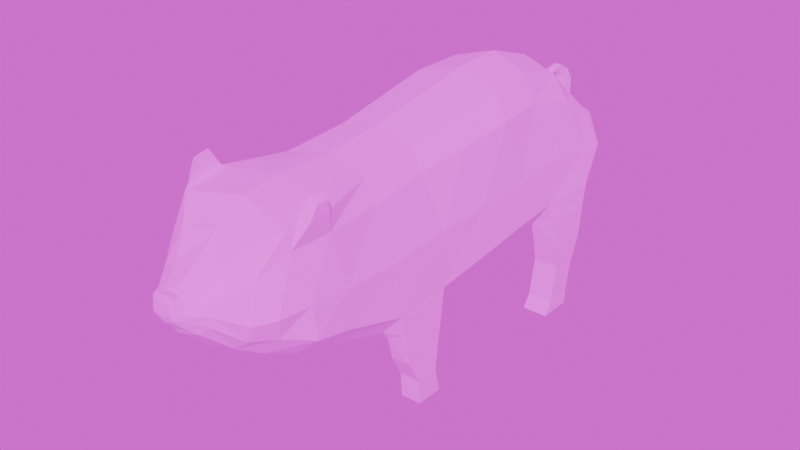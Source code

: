 # Source: pig.blend  (saved by Blender 4.0.36; exported with 4.5.12 LTS)
import bpy
from mathutils import Matrix  # noqa: F401  (used for matrix-valued properties, if any)

bpy.ops.wm.read_factory_settings(use_empty=True)
scene = bpy.context.scene
scene.name = 'Scene'

# ---- collections
col_collection = bpy.data.collections.new('Collection'); scene.collection.children.link(col_collection)

# ---- images (referenced by path relative to the original .blend; pixels are not part of the script)
import os
ASSET_DIR = os.environ.get("B2B_ASSET_DIR", "")  # directory of the original .blend (textures are referenced by path, not embedded)
HERE = os.path.dirname(os.path.abspath(__file__))  # packed textures are extracted next to this script under _unpacked/

def load_image(name, relpath, width, height, colorspace="sRGB"):
    """Load a texture the original file referenced (path relative to the .blend, or extracted next to this script)."""
    p = next((c for c in (os.path.join(HERE, relpath), os.path.join(ASSET_DIR, relpath)) if relpath and os.path.exists(c)), "")
    if p:
        img = bpy.data.images.load(p, check_existing=True)
        img.name = name
    else:  # same state as the original file: an image datablock whose file is absent (Cycles renders it pink)
        img = bpy.data.images.new(name, width, height)
        img.source = "FILE"
        img.filepath = "//" + (relpath or name)
    img.colorspace_settings.name = colorspace
    return img
img_color_pallete_resurrect_64_png = load_image('Color Pallete Resurrect-64.png', 'Color Pallete Resurrect-64.png', 1024, 1024, 'sRGB')
img_color_pallete_png = load_image('color_pallete.png', 'color_pallete.png', 1024, 1024, 'sRGB')

# ---- materials (node trees are filled in below, after node groups)
mat_material_001 = bpy.data.materials.new('Material.001')
mat_material_001.use_transparent_shadow = False

# ---- material node trees
mat_material_001.use_nodes = True; mat_material_001.node_tree.nodes.clear()
_N = mat_material_001.node_tree.nodes; _L = mat_material_001.node_tree.links
n0 = _N.new('ShaderNodeBsdfPrincipled'); n0.name = 'Principled BSDF'; n0.location = (10, 300)
n0.inputs[2].default_value = 1.0
n0.inputs[3].default_value = 1.45
n1 = _N.new('ShaderNodeOutputMaterial'); n1.name = 'Material Output'; n1.location = (300, 300)
n2 = _N.new('ShaderNodeTexImage'); n2.name = 'Image Texture'; n2.location = (-280, 280)
n2.image = img_color_pallete_resurrect_64_png
_L.new(n0.outputs[0], n1.inputs[0])
_L.new(n2.outputs[0], n0.inputs[0])
n1.is_active_output = True

# ---- world
world_world = bpy.data.worlds.new('World'); scene.world = world_world
world_world.use_nodes = True; world_world.node_tree.nodes.clear()
_N = world_world.node_tree.nodes; _L = world_world.node_tree.links
n0 = _N.new('ShaderNodeOutputWorld'); n0.name = 'World Output'; n0.location = (300, 300)
n1 = _N.new('ShaderNodeBackground'); n1.name = 'Background'; n1.location = (10, 300)
n2 = _N.new('ShaderNodeTexImage'); n2.name = 'Image Texture'; n2.location = (-280, 280)
n2.image = img_color_pallete_png
_L.new(n1.outputs[0], n0.inputs[0])
_L.new(n2.outputs[0], n1.inputs[0])
n0.is_active_output = True
world_world.color = (0.05088, 0.05088, 0.05088)
world_world.use_sun_shadow = False
world_world.sun_shadow_jitter_overblur = 0.0

# ---- meshes
me_pig = bpy.data.meshes.new('Pig')
me_pig.from_pydata([(-0.9752, -0.6603, 1.126), (-0.8618, -0.5201, 2.066), (0.4969, -0.6399, 0.9425), (0.6132, -0.489, 1.929), (-0.9752, 0.0, 0.9399), (-0.9781, 0.0, 2.389), (0.5275, 0.0, 0.7698), (0.4969, 0.0, 2.183), (-0.5176, -0.6603, 1.08), (-0.4013, -0.556, 2.043), (-0.5176, 0.0, 2.369), (-0.5176, 0.0, 0.807), (-1.484, -0.7148, 1.158), (-1.352, -0.5344, 1.948), (-1.484, 0.0, 1.019), (-1.468, 0.0, 2.227), (-1.771, -0.5895, 1.337), (-1.608, -0.5346, 1.827), (-1.771, 0.0, 1.139), (-1.724, 0.0, 1.983), (-1.044, -0.7148, 0.6817), (-1.417, -0.7148, 0.669), (-1.084, -0.7148, 0.4777), (-1.32, -0.7148, 0.4448), (-1.021, -0.7148, 0.1362), (-1.261, -0.7148, 0.1358), (1.046, -0.662, 0.9317), (1.174, -0.5187, 1.878), (1.051, 0.0, 0.7626), (1.111, 0.0, 2.123), (0.5914, -0.662, 0.4563), (0.9451, -0.662, 0.442), (0.6283, -0.6711, 0.2353), (0.8302, -0.6711, 0.232), (0.5593, -0.662, 0.009151), (0.8205, -0.662, 0.0111), (1.594, -0.6426, 1.086), (1.704, -0.5753, 1.891), (1.569, 0.0, 0.8052), (1.625, 0.0, 2.142), (1.927, -0.6426, 1.156), (2.038, -0.5239, 1.86), (1.927, 0.0, 0.8835), (1.96, 0.0, 2.096), (2.162, -0.5015, 1.227), (2.275, -0.4326, 1.726), (2.186, 0.0, 0.9466), (2.226, 0.0, 1.923), (2.361, -0.4008, 1.258), (2.421, -0.329, 1.635), (2.382, 0.0, 1.096), (2.427, 0.0, 1.752), (-1.856, -0.4898, 1.451), (-1.751, -0.535, 1.736), (-1.879, 0.0, 1.388), (-1.776, 0.0, 1.852), (-0.005234, -0.6603, 1.017), (-0.005234, 0.0, 2.276), (0.1111, -0.5225, 1.986), (0.003618, 0.0, 0.7773), (-0.9763, -0.6368, 1.519), (0.4972, -0.6368, 1.438), (-0.5172, -0.6368, 1.477), (-1.476, -0.6553, 1.473), (-1.747, -0.6553, 1.452), (1.098, -0.6553, 1.418), (1.62, -0.6553, 1.445), (1.956, -0.6289, 1.451), (2.207, -0.5663, 1.423), (2.368, -0.4574, 1.402), (-1.811, -0.5424, 1.575), (-1.818, 0.0, 1.701), (-0.004886, -0.6368, 1.458), (-0.9752, -0.4461, 1.006), (0.555, -0.3562, 2.099), (-0.9199, -0.3562, 2.288), (0.5294, -0.4161, 0.7592), (-1.771, -0.3917, 1.205), (-0.4594, -0.3893, 2.27), (-0.5176, -0.4792, 0.873), (-1.484, -0.4792, 1.019), (-1.41, -0.3425, 2.138), (-1.666, -0.3425, 1.914), (-1.044, -0.4792, 0.6817), (-1.417, -0.4792, 0.669), (-1.084, -0.4792, 0.4777), (-1.32, -0.4792, 0.4448), (-1.021, -0.4792, 0.1362), (-1.261, -0.4792, 0.1358), (1.142, -0.3893, 2.043), (1.046, -0.4792, 0.7244), (0.5907, -0.4841, 0.4506), (0.9451, -0.4792, 0.442), (0.6283, -0.4701, 0.2353), (0.8302, -0.4701, 0.232), (0.5593, -0.4792, 0.009151), (0.8205, -0.4792, 0.0111), (1.658, -0.5535, 2.061), (1.594, -0.4328, 0.8799), (2.25, -0.3126, 1.887), (2.051, -0.5031, 2.018), (1.927, -0.4193, 0.9609), (2.422, -0.202, 1.706), (2.17, -0.3548, 1.054), (2.36, -0.2784, 1.151), (-1.879, -0.1244, 1.398), (-1.761, -0.3388, 1.803), (0.05291, -0.3728, 2.184), (-0.005433, -0.4574, 0.813), (-1.834, -0.1221, 1.625), (-0.943, -0.7148, 0.02017), (-1.262, -0.7148, 0.01982), (-0.943, -0.4792, 0.02017), (-1.262, -0.4792, 0.01982), (1.737, -0.6077, 2.07), (1.905, -0.5307, 2.171), (1.921, -0.606, 2.059), (1.756, -0.5724, 2.219), (1.756, -0.6165, 2.175), (1.847, -0.557, 2.217), (1.861, -0.6155, 2.168), (2.63, -0.198, 1.439), (2.656, -0.1459, 1.393), (2.63, 0.0, 1.625), (2.63, -0.06763, 1.626), (2.63, -0.1647, 1.595), (2.63, -0.2084, 1.508), (2.656, 0.0, 1.362), (2.567, -0.2245, 1.578), (2.563, -0.2571, 1.417), (2.554, -0.2652, 1.496), (2.568, -0.1294, 1.637), (2.597, -0.1965, 1.348), (2.586, 0.0, 1.652), (2.621, 0.0, 1.301), (2.722, -0.1146, 1.485), (2.724, -0.1022, 1.465), (2.71, 0.0, 1.646), (2.709, -0.0932, 1.632), (2.712, -0.1092, 1.608), (2.718, -0.1163, 1.537), (2.725, 0.0, 1.436), (2.739, -0.08001, 1.514), (2.74, -0.07674, 1.503), (2.732, 0.0, 1.6), (2.732, -0.07439, 1.592), (2.733, -0.07857, 1.579), (2.737, -0.08046, 1.542), (2.741, 0.0, 1.488), (-1.893, 0.0, 1.681), (-2.026, 0.0, 1.507), (-1.938, -0.117, 1.625), (-1.986, -0.1271, 1.517), (-1.974, 0.0, 1.722), (-2.161, 0.0, 1.671), (-2.036, -0.09487, 1.704), (-2.118, -0.1047, 1.677), (-2.021, 0.0, 1.788), (-2.195, 0.0, 1.846), (-2.063, -0.07153, 1.802), (-2.154, -0.08084, 1.847), (-2.02, 0.0, 1.87), (-2.124, 0.0, 1.956), (-2.045, -0.05458, 1.891), (-2.113, -0.05798, 1.943), (-1.984, 0.0, 1.924), (-2.026, 0.0, 2.0), (-1.994, -0.04271, 1.943), (-2.023, -0.04643, 1.984), (-1.93, 0.0, 1.925), (-1.926, 0.0, 1.989), (-1.929, -0.035, 1.94), (-1.93, -0.03899, 1.974), (-1.866, 0.0, 1.895), (-1.842, 0.0, 1.955), (-1.86, -0.03465, 1.91), (-1.851, -0.03865, 1.941), (-0.9752, 0.6603, 1.126), (-0.8618, 0.5201, 2.066), (0.4969, 0.6399, 0.9425), (0.6132, 0.489, 1.929), (-0.5176, 0.6603, 1.08), (-0.4013, 0.556, 2.043), (-1.484, 0.7148, 1.158), (-1.352, 0.5344, 1.948), (-1.771, 0.5895, 1.337), (-1.608, 0.5346, 1.827), (-1.044, 0.7148, 0.6817), (-1.417, 0.7148, 0.669), (-1.084, 0.7148, 0.4777), (-1.32, 0.7148, 0.4448), (-1.021, 0.7148, 0.1362), (-1.261, 0.7148, 0.1358), (1.046, 0.662, 0.9317), (1.174, 0.5187, 1.878), (0.5914, 0.662, 0.4563), (0.9451, 0.662, 0.442), (0.6283, 0.6711, 0.2353), (0.8302, 0.6711, 0.232), (0.5593, 0.662, 0.009151), (0.8205, 0.662, 0.0111), (1.594, 0.6426, 1.086), (1.704, 0.5753, 1.891), (1.927, 0.6426, 1.156), (2.038, 0.5239, 1.86), (2.162, 0.5015, 1.227), (2.275, 0.4326, 1.726), (2.361, 0.4008, 1.258), (2.421, 0.329, 1.635), (-1.856, 0.4898, 1.451), (-1.751, 0.535, 1.736), (-0.005234, 0.6603, 1.017), (0.1111, 0.5225, 1.986), (-0.9763, 0.6368, 1.519), (0.4972, 0.6368, 1.438), (-0.5172, 0.6368, 1.477), (-1.476, 0.6553, 1.473), (-1.747, 0.6553, 1.452), (1.098, 0.6553, 1.418), (1.62, 0.6553, 1.445), (1.956, 0.6289, 1.451), (2.207, 0.5663, 1.423), (2.368, 0.4574, 1.402), (-1.811, 0.5424, 1.575), (-0.004886, 0.6368, 1.458), (-0.9752, 0.4461, 1.006), (0.555, 0.3562, 2.099), (-0.9199, 0.3562, 2.288), (0.5294, 0.4161, 0.7592), (-1.771, 0.3917, 1.205), (-0.4594, 0.3893, 2.27), (-0.5176, 0.4792, 0.873), (-1.484, 0.4792, 1.019), (-1.41, 0.3425, 2.138), (-1.666, 0.3425, 1.914), (-1.044, 0.4792, 0.6817), (-1.417, 0.4792, 0.669), (-1.084, 0.4792, 0.4777), (-1.32, 0.4792, 0.4448), (-1.021, 0.4792, 0.1362), (-1.261, 0.4792, 0.1358), (1.142, 0.3893, 2.043), (1.046, 0.4792, 0.7244), (0.5907, 0.4841, 0.4506), (0.9451, 0.4792, 0.442), (0.6283, 0.4701, 0.2353), (0.8302, 0.4701, 0.232), (0.5593, 0.4792, 0.009151), (0.8205, 0.4792, 0.0111), (1.658, 0.5535, 2.061), (1.594, 0.4328, 0.8799), (2.25, 0.3126, 1.887), (2.051, 0.5031, 2.018), (1.927, 0.4193, 0.9609), (2.422, 0.202, 1.706), (2.17, 0.3548, 1.054), (2.36, 0.2784, 1.151), (-1.879, 0.1244, 1.398), (-1.761, 0.3388, 1.803), (0.05291, 0.3728, 2.184), (-0.005433, 0.4574, 0.813), (-1.834, 0.1221, 1.625), (-0.943, 0.7148, 0.02017), (-1.262, 0.7148, 0.01982), (-0.943, 0.4792, 0.02017), (-1.262, 0.4792, 0.01982), (1.737, 0.6077, 2.07), (1.905, 0.5307, 2.171), (1.921, 0.606, 2.059), (1.756, 0.5724, 2.219), (1.756, 0.6165, 2.175), (1.847, 0.557, 2.217), (1.861, 0.6155, 2.168), (2.63, 0.198, 1.439), (2.656, 0.1459, 1.393), (2.63, 0.06763, 1.626), (2.63, 0.1647, 1.595), (2.63, 0.2084, 1.508), (2.567, 0.2245, 1.578), (2.563, 0.2571, 1.417), (2.554, 0.2652, 1.496), (2.568, 0.1294, 1.637), (2.597, 0.1965, 1.348), (2.722, 0.1146, 1.485), (2.724, 0.1022, 1.465), (2.709, 0.0932, 1.632), (2.712, 0.1092, 1.608), (2.718, 0.1163, 1.537), (2.739, 0.08001, 1.514), (2.74, 0.07674, 1.503), (2.732, 0.07439, 1.592), (2.733, 0.07857, 1.579), (2.737, 0.08046, 1.542), (-1.938, 0.117, 1.625), (-1.986, 0.1271, 1.517), (-2.036, 0.09487, 1.704), (-2.118, 0.1047, 1.677), (-2.063, 0.07153, 1.802), (-2.154, 0.08084, 1.847), (-2.045, 0.05458, 1.891), (-2.113, 0.05798, 1.943), (-1.994, 0.04271, 1.943), (-2.023, 0.04643, 1.984), (-1.929, 0.035, 1.94), (-1.93, 0.03899, 1.974), (-1.86, 0.03465, 1.91), (-1.851, 0.03865, 1.941), (0.9955, 0.662, 0.7427), (0.5441, 0.6611, 0.7802), (0.9955, 0.4792, 0.639), (0.5601, 0.4501, 0.6607), (-1.01, 0.6875, 0.9878), (-1.451, 0.7148, 0.9537), (-1.451, 0.4792, 0.8842), (-1.01, 0.4627, 0.8842), (-1.01, -0.6875, 0.9878), (-1.451, -0.7148, 0.9537), (-1.451, -0.4792, 0.8842), (-1.01, -0.4627, 0.8842), (0.9955, -0.662, 0.7427), (0.5441, -0.6611, 0.7802), (0.9955, -0.4792, 0.639), (0.5601, -0.4501, 0.6607)], [], [(62, 9, 1, 60), (108, 76, 2, 56), (78, 75, 1, 9), (75, 5, 15, 81), (107, 78, 9, 58), (73, 79, 8, 0), (72, 58, 9, 62), (63, 13, 17, 64), (318, 315, 20, 83), (60, 1, 13, 63), (82, 19, 55, 106), (81, 15, 19, 82), (80, 12, 16, 77), (315, 316, 21, 20), (22, 23, 25, 24), (20, 21, 23, 22), (83, 20, 22, 85), (87, 24, 25, 88), (85, 22, 24, 87), (65, 26, 36, 66), (61, 2, 26, 65), (74, 3, 27, 89), (31, 30, 32, 33), (321, 319, 31, 92), (319, 320, 30, 31), (33, 32, 34, 35), (92, 31, 33, 94), (94, 33, 35, 96), (98, 38, 42, 101), (90, 28, 38, 98), (89, 27, 37, 97), (101, 42, 46, 103), (97, 37, 114), (66, 36, 40, 67), (103, 46, 50, 104), (100, 41, 45, 99), (67, 40, 44, 68), (68, 44, 48, 69), (99, 45, 49, 102), (109, 106, 55, 71), (77, 16, 52, 105), (64, 17, 53, 70), (61, 3, 58, 72), (74, 107, 58, 3), (79, 108, 56, 8), (2, 61, 72, 56), (16, 64, 70, 52), (109, 71, 149, 151), (45, 68, 69, 49), (41, 67, 68, 45), (37, 66, 67, 41), (3, 61, 65, 27), (27, 65, 66, 37), (0, 60, 63, 12), (12, 63, 64, 16), (56, 72, 62, 8), (8, 62, 60, 0), (48, 129, 130, 69), (52, 70, 109, 105), (11, 59, 108, 79), (7, 57, 107, 74), (18, 77, 105, 54), (70, 53, 106, 109), (47, 99, 102, 51), (43, 100, 99, 47), (44, 103, 104, 48), (39, 97, 100, 43), (40, 101, 103, 44), (29, 89, 97, 39), (26, 90, 98, 36), (36, 98, 101, 40), (32, 93, 95, 34), (34, 95, 96, 35), (30, 91, 93, 32), (7, 74, 89, 29), (23, 86, 88, 25), (316, 317, 84, 21), (21, 84, 86, 23), (14, 80, 77, 18), (13, 81, 82, 17), (17, 82, 106, 53), (318, 317, 80, 73), (4, 11, 79, 73), (57, 10, 78, 107), (1, 75, 81, 13), (10, 5, 75, 78), (59, 6, 76, 108), (320, 322, 91, 30), (321, 322, 76, 90), (6, 28, 90, 76), (84, 83, 85, 86), (88, 86, 85, 87), (73, 80, 14, 4), (88, 87, 112, 113), (25, 24, 110, 111), (112, 87, 24, 110), (88, 113, 111, 25), (111, 110, 112, 113), (100, 97, 115), (37, 41, 116, 114), (41, 100, 115, 116), (117, 118, 120, 119), (97, 114, 118, 117), (115, 97, 117, 119), (116, 115, 119, 120), (130, 129, 121, 126), (49, 128, 131, 102), (69, 130, 128, 49), (50, 134, 132, 104), (102, 131, 133, 51), (114, 116, 120, 118), (121, 122, 136, 135), (128, 130, 126, 125), (131, 128, 125, 124), (129, 132, 122, 121), (133, 131, 124, 123), (132, 134, 127, 122), (104, 132, 129, 48), (138, 139, 146, 145), (124, 125, 139, 138), (122, 127, 141, 136), (123, 124, 138, 137), (126, 121, 135, 140), (125, 126, 140, 139), (145, 146, 147, 142, 143, 148, 144), (136, 141, 148, 143), (137, 138, 145, 144), (140, 135, 142, 147), (139, 140, 147, 146), (135, 136, 143, 142), (150, 152, 156, 154), (54, 105, 152, 150), (105, 109, 151, 152), (156, 155, 159, 160), (152, 151, 155, 156), (151, 149, 153, 155), (160, 159, 163, 164), (155, 153, 157, 159), (154, 156, 160, 158), (164, 163, 167, 168), (159, 157, 161, 163), (158, 160, 164, 162), (168, 167, 171, 172), (163, 161, 165, 167), (162, 164, 168, 166), (172, 171, 175, 176), (167, 165, 169, 171), (166, 168, 172, 170), (176, 175, 173, 174), (171, 169, 173, 175), (170, 172, 176, 174), (215, 213, 178, 182), (260, 211, 179, 228), (230, 182, 178, 227), (227, 233, 15, 5), (259, 212, 182, 230), (225, 177, 181, 231), (224, 215, 182, 212), (216, 217, 186, 184), (314, 235, 187, 311), (213, 216, 184, 178), (234, 258, 55, 19), (233, 234, 19, 15), (232, 229, 185, 183), (311, 187, 188, 312), (189, 191, 192, 190), (187, 189, 190, 188), (235, 237, 189, 187), (239, 240, 192, 191), (237, 239, 191, 189), (218, 219, 201, 193), (214, 218, 193, 179), (226, 241, 194, 180), (196, 198, 197, 195), (309, 244, 196, 307), (307, 196, 195, 308), (198, 200, 199, 197), (244, 246, 198, 196), (246, 248, 200, 198), (250, 253, 42, 38), (242, 250, 38, 28), (241, 249, 202, 194), (253, 255, 46, 42), (249, 266, 202), (219, 220, 203, 201), (255, 256, 50, 46), (252, 251, 206, 204), (220, 221, 205, 203), (221, 222, 207, 205), (251, 254, 208, 206), (261, 71, 55, 258), (229, 257, 209, 185), (217, 223, 210, 186), (214, 224, 212, 180), (226, 180, 212, 259), (231, 181, 211, 260), (179, 211, 224, 214), (185, 209, 223, 217), (261, 293, 149, 71), (206, 208, 222, 221), (204, 206, 221, 220), (202, 204, 220, 219), (180, 194, 218, 214), (194, 202, 219, 218), (177, 183, 216, 213), (183, 185, 217, 216), (211, 181, 215, 224), (181, 177, 213, 215), (207, 222, 280, 279), (209, 257, 261, 223), (11, 231, 260, 59), (7, 226, 259, 57), (18, 54, 257, 229), (223, 261, 258, 210), (47, 51, 254, 251), (43, 47, 251, 252), (205, 207, 256, 255), (39, 43, 252, 249), (203, 205, 255, 253), (29, 39, 249, 241), (193, 201, 250, 242), (201, 203, 253, 250), (197, 199, 247, 245), (199, 200, 248, 247), (195, 197, 245, 243), (7, 29, 241, 226), (190, 192, 240, 238), (312, 188, 236, 313), (188, 190, 238, 236), (14, 18, 229, 232), (184, 186, 234, 233), (186, 210, 258, 234), (314, 225, 232, 313), (4, 225, 231, 11), (57, 259, 230, 10), (178, 184, 233, 227), (10, 230, 227, 5), (59, 260, 228, 6), (308, 195, 243, 310), (310, 309, 242, 228), (6, 228, 242, 28), (236, 238, 237, 235), (240, 239, 237, 238), (225, 4, 14, 232), (240, 265, 264, 239), (192, 263, 262, 191), (264, 262, 191, 239), (240, 192, 263, 265), (263, 265, 264, 262), (252, 267, 249), (202, 266, 268, 204), (204, 268, 267, 252), (269, 271, 272, 270), (249, 269, 270, 266), (267, 271, 269, 249), (268, 272, 271, 267), (280, 277, 273, 279), (208, 254, 281, 278), (222, 208, 278, 280), (50, 256, 282, 134), (254, 51, 133, 281), (266, 270, 272, 268), (273, 283, 284, 274), (278, 276, 277, 280), (281, 275, 276, 278), (279, 273, 274, 282), (133, 123, 275, 281), (282, 274, 127, 134), (256, 207, 279, 282), (285, 290, 291, 286), (275, 285, 286, 276), (274, 284, 141, 127), (123, 137, 285, 275), (277, 287, 283, 273), (276, 286, 287, 277), (290, 144, 148, 289, 288, 292, 291), (284, 289, 148, 141), (137, 144, 290, 285), (287, 292, 288, 283), (286, 291, 292, 287), (283, 288, 289, 284), (150, 154, 296, 294), (54, 150, 294, 257), (257, 294, 293, 261), (296, 298, 297, 295), (294, 296, 295, 293), (293, 295, 153, 149), (298, 300, 299, 297), (295, 297, 157, 153), (154, 158, 298, 296), (300, 302, 301, 299), (297, 299, 161, 157), (158, 162, 300, 298), (302, 304, 303, 301), (299, 301, 165, 161), (162, 166, 302, 300), (304, 306, 305, 303), (301, 303, 169, 165), (166, 170, 304, 302), (306, 174, 173, 305), (303, 305, 173, 169), (170, 174, 306, 304), (244, 309, 310, 243), (179, 308, 310, 228), (193, 307, 308, 179), (242, 309, 307, 193), (235, 314, 313, 236), (183, 312, 313, 232), (177, 311, 312, 183), (225, 314, 311, 177), (83, 84, 317, 318), (12, 80, 317, 316), (0, 12, 316, 315), (73, 0, 315, 318), (92, 91, 322, 321), (2, 76, 322, 320), (26, 2, 320, 319), (90, 26, 319, 321), (245, 246, 244, 243), (247, 248, 246, 245), (93, 91, 92, 94), (95, 93, 94, 96)])
_uv = me_pig.uv_layers.new(name='UVMap')
_uv.uv.foreach_set('vector', [0.946, 0.994, 0.946, 0.994, 0.946, 0.994, 0.946, 0.994, 0.946, 0.994, 0.946, 0.994, 0.946, 0.994, 0.946, 0.994, 0.946, 0.994, 0.946, 0.994, 0.946, 0.994, 0.946, 0.994, 0.946, 0.994, 0.946, 0.994, 0.946, 0.994, 0.946, 0.994, 0.946, 0.994, 0.946, 0.994, 0.946, 0.994, 0.946, 0.994, 0.946, 0.994, 0.946, 0.994, 0.946, 0.994, 0.946, 0.994, 0.946, 0.994, 0.946, 0.994, 0.946, 0.994, 0.946, 0.994, 0.946, 0.994, 0.946, 0.994, 0.946, 0.994, 0.946, 0.994, 0.946, 0.994, 0.946, 0.994, 0.946, 0.994, 0.946, 0.994, 0.946, 0.994, 0.946, 0.994, 0.946, 0.994, 0.946, 0.994, 0.946, 0.994, 0.946, 0.994, 0.946, 0.994, 0.946, 0.994, 0.946, 0.994, 0.946, 0.994, 0.946, 0.994, 0.946, 0.994, 0.946, 0.994, 0.946, 0.994, 0.946, 0.994, 0.946, 0.994, 0.946, 0.994, 0.946, 0.994, 0.946, 0.994, 0.946, 0.994, 0.946, 0.994, 0.946, 0.994, 0.946, 0.994, 0.946, 0.994, 0.946, 0.994, 0.946, 0.994, 0.946, 0.994, 0.946, 0.994, 0.946, 0.994, 0.946, 0.994, 0.946, 0.994, 0.946, 0.994, 0.946, 0.994, 0.946, 0.994, 0.946, 0.994, 0.946, 0.994, 0.946, 0.994, 0.946, 0.994, 0.946, 0.994, 0.946, 0.994, 0.946, 0.994, 0.946, 0.994, 0.946, 0.994, 0.946, 0.994, 0.946, 0.994, 0.946, 0.994, 0.946, 0.994, 0.946, 0.994, 0.946, 0.994, 0.946, 0.994, 0.946, 0.994, 0.946, 0.994, 0.946, 0.994, 0.946, 0.994, 0.946, 0.994, 0.946, 0.994, 0.946, 0.994, 0.946, 0.994, 0.946, 0.994, 0.946, 0.994, 0.946, 0.994, 0.946, 0.994, 0.946, 0.994, 0.946, 0.994, 0.946, 0.994, 0.946, 0.994, 0.946, 0.994, 0.946, 0.994, 0.946, 0.994, 0.946, 0.994, 0.946, 0.994, 0.946, 0.994, 0.946, 0.994, 0.946, 0.994, 0.946, 0.994, 0.946, 0.994, 0.946, 0.994, 0.946, 0.994, 0.946, 0.994, 0.946, 0.994, 0.946, 0.994, 0.946, 0.994, 0.946, 0.994, 0.946, 0.994, 0.946, 0.994, 0.946, 0.994, 0.946, 0.994, 0.946, 0.994, 0.946, 0.994, 0.946, 0.994, 0.946, 0.994, 0.946, 0.994, 0.946, 0.994, 0.946, 0.994, 0.946, 0.994, 0.946, 0.994, 0.946, 0.994, 0.946, 0.994, 0.946, 0.994, 0.946, 0.994, 0.946, 0.994, 0.946, 0.994, 0.946, 0.994, 0.946, 0.994, 0.946, 0.994, 0.946, 0.994, 0.946, 0.994, 0.946, 0.994, 0.946, 0.994, 0.946, 0.994, 0.946, 0.994, 0.946, 0.994, 0.946, 0.994, 0.946, 0.994, 0.946, 0.994, 0.946, 0.994, 0.946, 0.994, 0.946, 0.994, 0.946, 0.994, 0.946, 0.994, 0.946, 0.994, 0.946, 0.994, 0.946, 0.994, 0.946, 0.994, 0.946, 0.994, 0.946, 0.994, 0.946, 0.994, 0.946, 0.994, 0.946, 0.994, 0.946, 0.994, 0.946, 0.994, 0.946, 0.994, 0.946, 0.994, 0.946, 0.994, 0.946, 0.994, 0.946, 0.994, 0.946, 0.994, 0.946, 0.994, 0.946, 0.994, 0.946, 0.994, 0.946, 0.994, 0.946, 0.994, 0.946, 0.994, 0.946, 0.994, 0.946, 0.994, 0.946, 0.994, 0.946, 0.994, 0.946, 0.994, 0.946, 0.994, 0.946, 0.994, 0.946, 0.994, 0.946, 0.994, 0.946, 0.994, 0.946, 0.994, 0.946, 0.994, 0.946, 0.994, 0.946, 0.994, 0.946, 0.994, 0.946, 0.994, 0.946, 0.994, 0.946, 0.994, 0.946, 0.994, 0.946, 0.994, 0.946, 0.994, 0.946, 0.994, 0.946, 0.994, 0.946, 0.994, 0.946, 0.994, 0.946, 0.994, 0.946, 0.994, 0.946, 0.994, 0.946, 0.994, 0.946, 0.994, 0.946, 0.994, 0.946, 0.994, 0.946, 0.994, 0.946, 0.994, 0.946, 0.994, 0.946, 0.994, 0.946, 0.994, 0.946, 0.994, 0.946, 0.994, 0.946, 0.994, 0.946, 0.994, 0.946, 0.994, 0.946, 0.994, 0.946, 0.994, 0.946, 0.994, 0.946, 0.994, 0.946, 0.994, 0.946, 0.994, 0.946, 0.994, 0.946, 0.994, 0.946, 0.994, 0.946, 0.994, 0.946, 0.994, 0.946, 0.994, 0.946, 0.994, 0.946, 0.994, 0.946, 0.994, 0.946, 0.994, 0.946, 0.994, 0.946, 0.994, 0.946, 0.994, 0.946, 0.994, 0.946, 0.994, 0.946, 0.994, 0.946, 0.994, 0.946, 0.994, 0.946, 0.994, 0.946, 0.994, 0.946, 0.994, 0.946, 0.994, 0.946, 0.994, 0.946, 0.994, 0.946, 0.994, 0.946, 0.994, 0.946, 0.994, 0.946, 0.994, 0.946, 0.994, 0.946, 0.994, 0.946, 0.994, 0.946, 0.994, 0.946, 0.994, 0.946, 0.994, 0.946, 0.994, 0.946, 0.994, 0.946, 0.994, 0.946, 0.994, 0.946, 0.994, 0.946, 0.994, 0.946, 0.994, 0.946, 0.994, 0.946, 0.994, 0.946, 0.994, 0.946, 0.994, 0.946, 0.994, 0.946, 0.994, 0.946, 0.994, 0.946, 0.994, 0.946, 0.994, 0.946, 0.994, 0.946, 0.994, 0.946, 0.994, 0.946, 0.994, 0.946, 0.994, 0.946, 0.994, 0.946, 0.994, 0.946, 0.994, 0.946, 0.994, 0.946, 0.994, 0.946, 0.994, 0.946, 0.994, 0.946, 0.994, 0.946, 0.994, 0.946, 0.994, 0.946, 0.994, 0.946, 0.994, 0.946, 0.994, 0.946, 0.994, 0.946, 0.994, 0.946, 0.994, 0.946, 0.994, 0.946, 0.994, 0.946, 0.994, 0.946, 0.994, 0.946, 0.994, 0.946, 0.994, 0.946, 0.994, 0.946, 0.994, 0.946, 0.994, 0.946, 0.994, 0.946, 0.994, 0.946, 0.994, 0.946, 0.994, 0.946, 0.994, 0.946, 0.994, 0.946, 0.994, 0.946, 0.994, 0.946, 0.994, 0.946, 0.994, 0.946, 0.994, 0.946, 0.994, 0.946, 0.994, 0.946, 0.994, 0.946, 0.994, 0.946, 0.994, 0.946, 0.994, 0.946, 0.994, 0.946, 0.994, 0.946, 0.994, 0.946, 0.994, 0.946, 0.994, 0.946, 0.994, 0.946, 0.994, 0.946, 0.994, 0.946, 0.994, 0.946, 0.994, 0.946, 0.994, 0.946, 0.994, 0.946, 0.994, 0.946, 0.994, 0.946, 0.994, 0.946, 0.994, 0.946, 0.994, 0.946, 0.994, 0.946, 0.994, 0.946, 0.994, 0.946, 0.994, 0.946, 0.994, 0.946, 0.994, 0.946, 0.994, 0.946, 0.994, 0.946, 0.994, 0.946, 0.994, 0.946, 0.994, 0.946, 0.994, 0.946, 0.994, 0.946, 0.994, 0.946, 0.994, 0.946, 0.994, 0.946, 0.994, 0.946, 0.994, 0.946, 0.994, 0.946, 0.994, 0.946, 0.994, 0.946, 0.994, 0.946, 0.994, 0.946, 0.994, 0.946, 0.994, 0.946, 0.994, 0.946, 0.994, 0.946, 0.994, 0.946, 0.994, 0.946, 0.994, 0.946, 0.994, 0.946, 0.994, 0.946, 0.994, 0.946, 0.994, 0.946, 0.994, 0.946, 0.994, 0.946, 0.994, 0.946, 0.994, 0.946, 0.994, 0.946, 0.994, 0.946, 0.994, 0.946, 0.994, 0.946, 0.994, 0.946, 0.994, 0.946, 0.994, 0.946, 0.994, 0.946, 0.994, 0.946, 0.994, 0.946, 0.994, 0.946, 0.994, 0.946, 0.994, 0.946, 0.994, 0.946, 0.994, 0.946, 0.994, 0.946, 0.994, 0.946, 0.994, 0.946, 0.994, 0.946, 0.994, 0.946, 0.994, 0.946, 0.994, 0.946, 0.994, 0.946, 0.994, 0.946, 0.994, 0.946, 0.994, 0.946, 0.994, 0.946, 0.994, 0.946, 0.994, 0.946, 0.994, 0.946, 0.994, 0.946, 0.994, 0.946, 0.994, 0.946, 0.994, 0.946, 0.994, 0.946, 0.994, 0.946, 0.994, 0.946, 0.994, 0.946, 0.994, 0.946, 0.994, 0.946, 0.994, 0.946, 0.994, 0.946, 0.994, 0.946, 0.994, 0.946, 0.994, 0.946, 0.994, 0.946, 0.994, 0.946, 0.994, 0.946, 0.994, 0.946, 0.994, 0.946, 0.994, 0.946, 0.994, 0.946, 0.994, 0.946, 0.994, 0.946, 0.994, 0.946, 0.994, 0.946, 0.994, 0.946, 0.994, 0.946, 0.994, 0.946, 0.994, 0.946, 0.994, 0.946, 0.994, 0.946, 0.994, 0.946, 0.994, 0.946, 0.994, 0.946, 0.994, 0.946, 0.994, 0.946, 0.994, 0.946, 0.994, 0.946, 0.994, 0.946, 0.994, 0.946, 0.994, 0.946, 0.994, 0.946, 0.994, 0.946, 0.994, 0.946, 0.994, 0.946, 0.994, 0.946, 0.994, 0.946, 0.994, 0.946, 0.994, 0.946, 0.994, 0.946, 0.994, 0.946, 0.994, 0.946, 0.994, 0.946, 0.994, 0.946, 0.994, 0.946, 0.994, 0.946, 0.994, 0.946, 0.994, 0.946, 0.994, 0.946, 0.994, 0.946, 0.994, 0.946, 0.994, 0.946, 0.994, 0.946, 0.994, 0.946, 0.994, 0.946, 0.994, 0.946, 0.994, 0.946, 0.994, 0.946, 0.994, 0.946, 0.994, 0.946, 0.994, 0.946, 0.994, 0.946, 0.994, 0.946, 0.994, 0.946, 0.994, 0.946, 0.994, 0.946, 0.994, 0.946, 0.994, 0.946, 0.994, 0.946, 0.994, 0.946, 0.994, 0.946, 0.994, 0.946, 0.994, 0.946, 0.994, 0.946, 0.994, 0.946, 0.994, 0.946, 0.994, 0.946, 0.994, 0.946, 0.994, 0.946, 0.994, 0.946, 0.994, 0.946, 0.994, 0.946, 0.994, 0.946, 0.994, 0.946, 0.994, 0.946, 0.994, 0.946, 0.994, 0.946, 0.994, 0.946, 0.994, 0.946, 0.994, 0.946, 0.994, 0.946, 0.994, 0.946, 0.994, 0.946, 0.994, 0.946, 0.994, 0.946, 0.994, 0.946, 0.994, 0.946, 0.994, 0.946, 0.994, 0.946, 0.994, 0.946, 0.994, 0.946, 0.994, 0.946, 0.994, 0.946, 0.994, 0.946, 0.994, 0.946, 0.994, 0.946, 0.994, 0.946, 0.994, 0.946, 0.994, 0.946, 0.994, 0.946, 0.994, 0.946, 0.994, 0.946, 0.994, 0.946, 0.994, 0.946, 0.994, 0.946, 0.994, 0.946, 0.994, 0.946, 0.994, 0.946, 0.994, 0.946, 0.994, 0.946, 0.994, 0.946, 0.994, 0.946, 0.994, 0.946, 0.994, 0.946, 0.994, 0.946, 0.994, 0.946, 0.994, 0.946, 0.994, 0.946, 0.994, 0.946, 0.994, 0.946, 0.994, 0.946, 0.994, 0.946, 0.994, 0.946, 0.994, 0.946, 0.994, 0.946, 0.994, 0.946, 0.994, 0.946, 0.994, 0.946, 0.994, 0.946, 0.994, 0.946, 0.994, 0.946, 0.994, 0.946, 0.994, 0.946, 0.994, 0.946, 0.994, 0.946, 0.994, 0.946, 0.994, 0.946, 0.994, 0.946, 0.994, 0.946, 0.994, 0.946, 0.994, 0.946, 0.994, 0.946, 0.994, 0.946, 0.994, 0.946, 0.994, 0.946, 0.994, 0.946, 0.994, 0.946, 0.994, 0.946, 0.994, 0.946, 0.994, 0.946, 0.994, 0.946, 0.994, 0.946, 0.994, 0.946, 0.994, 0.946, 0.994, 0.946, 0.994, 0.946, 0.994, 0.946, 0.994, 0.946, 0.994, 0.946, 0.994, 0.946, 0.994, 0.946, 0.994, 0.946, 0.994, 0.946, 0.994, 0.946, 0.994, 0.946, 0.994, 0.946, 0.994, 0.946, 0.994, 0.946, 0.994, 0.946, 0.994, 0.946, 0.994, 0.946, 0.994, 0.946, 0.994, 0.946, 0.994, 0.946, 0.994, 0.946, 0.994, 0.946, 0.994, 0.946, 0.994, 0.946, 0.994, 0.946, 0.994, 0.946, 0.994, 0.946, 0.994, 0.946, 0.994, 0.946, 0.994, 0.946, 0.994, 0.946, 0.994, 0.946, 0.994, 0.946, 0.994, 0.946, 0.994, 0.946, 0.994, 0.946, 0.994, 0.946, 0.994, 0.946, 0.994, 0.946, 0.994, 0.946, 0.994, 0.946, 0.994, 0.946, 0.994, 0.946, 0.994, 0.946, 0.994, 0.946, 0.994, 0.946, 0.994, 0.946, 0.994, 0.946, 0.994, 0.946, 0.994, 0.946, 0.994, 0.946, 0.994, 0.946, 0.994, 0.946, 0.994, 0.946, 0.994, 0.946, 0.994, 0.946, 0.994, 0.946, 0.994, 0.946, 0.994, 0.946, 0.994, 0.946, 0.994, 0.946, 0.994, 0.946, 0.994, 0.946, 0.994, 0.946, 0.994, 0.946, 0.994, 0.946, 0.994, 0.946, 0.994, 0.946, 0.994, 0.946, 0.994, 0.946, 0.994, 0.946, 0.994, 0.946, 0.994, 0.946, 0.994, 0.946, 0.994, 0.946, 0.994, 0.946, 0.994, 0.946, 0.994, 0.946, 0.994, 0.946, 0.994, 0.946, 0.994, 0.946, 0.994, 0.946, 0.994, 0.946, 0.994, 0.946, 0.994, 0.946, 0.994, 0.946, 0.994, 0.946, 0.994, 0.946, 0.994, 0.946, 0.994, 0.946, 0.994, 0.946, 0.994, 0.946, 0.994, 0.946, 0.994, 0.946, 0.994, 0.946, 0.994, 0.946, 0.994, 0.946, 0.994, 0.946, 0.994, 0.946, 0.994, 0.946, 0.994, 0.946, 0.994, 0.946, 0.994, 0.946, 0.994, 0.946, 0.994, 0.946, 0.994, 0.946, 0.994, 0.946, 0.994, 0.946, 0.994, 0.946, 0.994, 0.946, 0.994, 0.946, 0.994, 0.946, 0.994, 0.946, 0.994, 0.946, 0.994, 0.946, 0.994, 0.946, 0.994, 0.946, 0.994, 0.946, 0.994, 0.946, 0.994, 0.946, 0.994, 0.946, 0.994, 0.946, 0.994, 0.946, 0.994, 0.946, 0.994, 0.946, 0.994, 0.946, 0.994, 0.946, 0.994, 0.946, 0.994, 0.946, 0.994, 0.946, 0.994, 0.946, 0.994, 0.946, 0.994, 0.946, 0.994, 0.946, 0.994, 0.946, 0.994, 0.946, 0.994, 0.946, 0.994, 0.946, 0.994, 0.946, 0.994, 0.946, 0.994, 0.946, 0.994, 0.946, 0.994, 0.946, 0.994, 0.946, 0.994, 0.946, 0.994, 0.946, 0.994, 0.946, 0.994, 0.946, 0.994, 0.946, 0.994, 0.946, 0.994, 0.946, 0.994, 0.946, 0.994, 0.946, 0.994, 0.946, 0.994, 0.946, 0.994, 0.946, 0.994, 0.946, 0.994, 0.946, 0.994, 0.946, 0.994, 0.946, 0.994, 0.946, 0.994, 0.946, 0.994, 0.946, 0.994, 0.946, 0.994, 0.946, 0.994, 0.946, 0.994, 0.946, 0.994, 0.946, 0.994, 0.946, 0.994, 0.946, 0.994, 0.946, 0.994, 0.946, 0.994, 0.946, 0.994, 0.946, 0.994, 0.946, 0.994, 0.946, 0.994, 0.946, 0.994, 0.946, 0.994, 0.946, 0.994, 0.946, 0.994, 0.946, 0.994, 0.946, 0.994, 0.946, 0.994, 0.946, 0.994, 0.946, 0.994, 0.946, 0.994, 0.946, 0.994, 0.946, 0.994, 0.946, 0.994, 0.946, 0.994, 0.946, 0.994, 0.946, 0.994, 0.946, 0.994, 0.946, 0.994, 0.946, 0.994, 0.946, 0.994, 0.946, 0.994, 0.946, 0.994, 0.946, 0.994, 0.946, 0.994, 0.946, 0.994, 0.946, 0.994, 0.946, 0.994, 0.946, 0.994, 0.946, 0.994, 0.946, 0.994, 0.946, 0.994, 0.946, 0.994, 0.946, 0.994, 0.946, 0.994, 0.946, 0.994, 0.946, 0.994, 0.946, 0.994, 0.946, 0.994, 0.946, 0.994, 0.946, 0.994, 0.946, 0.994, 0.946, 0.994, 0.946, 0.994, 0.946, 0.994, 0.946, 0.994, 0.946, 0.994, 0.946, 0.994, 0.946, 0.994, 0.946, 0.994, 0.946, 0.994, 0.946, 0.994, 0.946, 0.994, 0.946, 0.994, 0.946, 0.994, 0.946, 0.994, 0.946, 0.994, 0.946, 0.994, 0.946, 0.994, 0.946, 0.994, 0.946, 0.994, 0.946, 0.994, 0.946, 0.994, 0.946, 0.994, 0.946, 0.994, 0.946, 0.994, 0.946, 0.994, 0.946, 0.994, 0.946, 0.994, 0.946, 0.994, 0.946, 0.994, 0.946, 0.994, 0.946, 0.994, 0.946, 0.994, 0.946, 0.994, 0.946, 0.994, 0.946, 0.994, 0.946, 0.994, 0.946, 0.994, 0.946, 0.994, 0.946, 0.994, 0.946, 0.994, 0.946, 0.994, 0.946, 0.994, 0.946, 0.994, 0.946, 0.994, 0.946, 0.994, 0.946, 0.994, 0.946, 0.994, 0.946, 0.994, 0.946, 0.994, 0.946, 0.994, 0.946, 0.994, 0.946, 0.994, 0.946, 0.994, 0.946, 0.994, 0.946, 0.994, 0.946, 0.994, 0.946, 0.994, 0.946, 0.994, 0.946, 0.994, 0.946, 0.994, 0.946, 0.994, 0.946, 0.994, 0.946, 0.994, 0.946, 0.994, 0.946, 0.994, 0.946, 0.994, 0.946, 0.994, 0.946, 0.994, 0.946, 0.994, 0.946, 0.994, 0.946, 0.994, 0.946, 0.994, 0.946, 0.994, 0.946, 0.994, 0.946, 0.994, 0.946, 0.994, 0.946, 0.994, 0.946, 0.994, 0.946, 0.994, 0.946, 0.994, 0.946, 0.994, 0.946, 0.994, 0.946, 0.994, 0.946, 0.994, 0.946, 0.994, 0.946, 0.994, 0.946, 0.994, 0.946, 0.994, 0.946, 0.994, 0.946, 0.994, 0.946, 0.994, 0.946, 0.994, 0.946, 0.994, 0.946, 0.994, 0.946, 0.994, 0.946, 0.994, 0.946, 0.994, 0.946, 0.994, 0.946, 0.994, 0.946, 0.994, 0.946, 0.994, 0.946, 0.994, 0.946, 0.994, 0.946, 0.994, 0.946, 0.994, 0.946, 0.994, 0.946, 0.994, 0.946, 0.994, 0.946, 0.994, 0.946, 0.994, 0.946, 0.994, 0.946, 0.994, 0.946, 0.994, 0.946, 0.994, 0.946, 0.994, 0.946, 0.994, 0.946, 0.994, 0.946, 0.994, 0.946, 0.994, 0.946, 0.994, 0.946, 0.994, 0.946, 0.994, 0.946, 0.994, 0.946, 0.994, 0.946, 0.994, 0.946, 0.994, 0.946, 0.994, 0.946, 0.994, 0.946, 0.994, 0.946, 0.994, 0.946, 0.994, 0.946, 0.994, 0.946, 0.994, 0.946, 0.994, 0.946, 0.994, 0.946, 0.994, 0.946, 0.994, 0.946, 0.994, 0.946, 0.994, 0.946, 0.994, 0.946, 0.994, 0.946, 0.994, 0.946, 0.994, 0.946, 0.994, 0.946, 0.994, 0.946, 0.994, 0.946, 0.994, 0.946, 0.994, 0.946, 0.994, 0.946, 0.994, 0.946, 0.994, 0.946, 0.994, 0.946, 0.994, 0.946, 0.994, 0.946, 0.994, 0.946, 0.994, 0.946, 0.994, 0.946, 0.994, 0.946, 0.994, 0.946, 0.994, 0.946, 0.994, 0.946, 0.994, 0.946, 0.994, 0.946, 0.994, 0.946, 0.994, 0.946, 0.994, 0.946, 0.994, 0.946, 0.994, 0.946, 0.994, 0.946, 0.994, 0.946, 0.994, 0.946, 0.994, 0.946, 0.994, 0.946, 0.994, 0.946, 0.994, 0.946, 0.994, 0.946, 0.994, 0.946, 0.994, 0.946, 0.994, 0.946, 0.994, 0.946, 0.994, 0.946, 0.994, 0.946, 0.994, 0.946, 0.994, 0.946, 0.994, 0.946, 0.994, 0.946, 0.994, 0.946, 0.994, 0.946, 0.994, 0.946, 0.994, 0.946, 0.994, 0.946, 0.994, 0.946, 0.994, 0.946, 0.994, 0.946, 0.994, 0.946, 0.994, 0.946, 0.994, 0.946, 0.994, 0.946, 0.994, 0.946, 0.994, 0.946, 0.994, 0.946, 0.994, 0.946, 0.994, 0.946, 0.994, 0.946, 0.994, 0.946, 0.994, 0.946, 0.994, 0.946, 0.994, 0.946, 0.994, 0.946, 0.994, 0.946, 0.994, 0.946, 0.994, 0.946, 0.994, 0.946, 0.994, 0.946, 0.994, 0.946, 0.994, 0.946, 0.994, 0.946, 0.994, 0.946, 0.994, 0.946, 0.994, 0.946, 0.994, 0.946, 0.994, 0.946, 0.994, 0.946, 0.994, 0.946, 0.994, 0.946, 0.994, 0.946, 0.994, 0.946, 0.994, 0.946, 0.994, 0.946, 0.994, 0.946, 0.994, 0.946, 0.994, 0.946, 0.994, 0.946, 0.994, 0.946, 0.994, 0.946, 0.994, 0.946, 0.994, 0.946, 0.994, 0.946, 0.994, 0.946, 0.994, 0.946, 0.994, 0.946, 0.994, 0.946, 0.994, 0.946, 0.994, 0.946, 0.994, 0.946, 0.994, 0.946, 0.994, 0.946, 0.994, 0.946, 0.994, 0.946, 0.994, 0.946, 0.994, 0.946, 0.994, 0.946, 0.994, 0.946, 0.994, 0.946, 0.994, 0.946, 0.994, 0.946, 0.994, 0.946, 0.994, 0.946, 0.994, 0.946, 0.994, 0.946, 0.994, 0.946, 0.994, 0.946, 0.994, 0.946, 0.994, 0.946, 0.994, 0.946, 0.994, 0.946, 0.994, 0.946, 0.994, 0.946, 0.994, 0.946, 0.994, 0.946, 0.994, 0.946, 0.994, 0.946, 0.994, 0.946, 0.994, 0.946, 0.994, 0.946, 0.994, 0.946, 0.994, 0.946, 0.994, 0.946, 0.994, 0.946, 0.994, 0.946, 0.994, 0.946, 0.994, 0.946, 0.994, 0.946, 0.994, 0.946, 0.994, 0.946, 0.994, 0.946, 0.994, 0.946, 0.994, 0.946, 0.994, 0.946, 0.994, 0.946, 0.994, 0.946, 0.994, 0.946, 0.994, 0.946, 0.994, 0.946, 0.994, 0.946, 0.994, 0.946, 0.994, 0.946, 0.994, 0.946, 0.994, 0.946, 0.994, 0.946, 0.994, 0.946, 0.994, 0.946, 0.994, 0.946, 0.994, 0.946, 0.994, 0.946, 0.994, 0.946, 0.994, 0.946, 0.994, 0.946, 0.994, 0.946, 0.994, 0.946, 0.994, 0.946, 0.994, 0.946, 0.994, 0.946, 0.994, 0.946, 0.994, 0.946, 0.994, 0.946, 0.994, 0.946, 0.994, 0.946, 0.994, 0.946, 0.994, 0.946, 0.994, 0.946, 0.994, 0.946, 0.994, 0.946, 0.994, 0.946, 0.994, 0.946, 0.994, 0.946, 0.994, 0.946, 0.994, 0.946, 0.994, 0.946, 0.994, 0.946, 0.994, 0.946, 0.994, 0.946, 0.994, 0.946, 0.994, 0.946, 0.994, 0.946, 0.994, 0.946, 0.994, 0.946, 0.994, 0.946, 0.994, 0.946, 0.994, 0.946, 0.994, 0.946, 0.994, 0.946, 0.994, 0.946, 0.994, 0.946, 0.994, 0.946, 0.994, 0.946, 0.994, 0.946, 0.994, 0.946, 0.994, 0.946, 0.994, 0.946, 0.994, 0.946, 0.994, 0.946, 0.994, 0.946, 0.994, 0.946, 0.994, 0.946, 0.994, 0.946, 0.994, 0.946, 0.994, 0.946, 0.994, 0.946, 0.994, 0.946, 0.994, 0.946, 0.994, 0.946, 0.994, 0.946, 0.994, 0.946, 0.994, 0.946, 0.994, 0.946, 0.994, 0.946, 0.994, 0.946, 0.994, 0.946, 0.994, 0.946, 0.994, 0.946, 0.994, 0.946, 0.994, 0.946, 0.994, 0.946, 0.994, 0.946, 0.994, 0.946, 0.994, 0.946, 0.994, 0.946, 0.994, 0.946, 0.994, 0.946, 0.994, 0.946, 0.994, 0.946, 0.994, 0.946, 0.994, 0.946, 0.994, 0.946, 0.994, 0.946, 0.994, 0.946, 0.994, 0.946, 0.994, 0.946, 0.994, 0.946, 0.994, 0.946, 0.994, 0.946, 0.994, 0.946, 0.994, 0.946, 0.994, 0.946, 0.994, 0.946, 0.994, 0.946, 0.994, 0.946, 0.994, 0.946, 0.994, 0.946, 0.994, 0.946, 0.994, 0.946, 0.994, 0.946, 0.994, 0.946, 0.994, 0.946, 0.994, 0.946, 0.994, 0.946, 0.994, 0.946, 0.994, 0.946, 0.994, 0.946, 0.994, 0.946, 0.994, 0.946, 0.994, 0.946, 0.994, 0.946, 0.994, 0.946, 0.994, 0.946, 0.994, 0.946, 0.994, 0.946, 0.994, 0.946, 0.994, 0.946, 0.994, 0.946, 0.994, 0.946, 0.994, 0.946, 0.994, 0.946, 0.994, 0.946, 0.994, 0.946, 0.994, 0.946, 0.994, 0.946, 0.994, 0.946, 0.994, 0.946, 0.994, 0.946, 0.994, 0.946, 0.994, 0.946, 0.994, 0.946, 0.994, 0.946, 0.994, 0.946, 0.994, 0.946, 0.994, 0.946, 0.994, 0.946, 0.994, 0.946, 0.994, 0.946, 0.994, 0.946, 0.994, 0.946, 0.994, 0.946, 0.994, 0.946, 0.994, 0.946, 0.994, 0.946, 0.994, 0.946, 0.994, 0.946, 0.994, 0.946, 0.994, 0.946, 0.994, 0.946, 0.994, 0.946, 0.994, 0.946, 0.994, 0.946, 0.994, 0.946, 0.994, 0.946, 0.994, 0.946, 0.994, 0.946, 0.994, 0.946, 0.994, 0.946, 0.994, 0.946, 0.994, 0.946, 0.994, 0.946, 0.994, 0.946, 0.994, 0.946, 0.994, 0.946, 0.994, 0.946, 0.994, 0.946, 0.994, 0.946, 0.994, 0.946, 0.994, 0.946, 0.994, 0.946, 0.994, 0.946, 0.994, 0.946, 0.994, 0.946, 0.994, 0.946, 0.994, 0.946, 0.994, 0.946, 0.994, 0.946, 0.994, 0.946, 0.994, 0.946, 0.994, 0.946, 0.994, 0.946, 0.994, 0.946, 0.994, 0.946, 0.994, 0.946, 0.994])
me_pig.materials.append(mat_material_001)
me_pig.update()
arm_armature = bpy.data.armatures.new('Armature')  # bones are not reproduced

# ---- objects
ob_pig = bpy.data.objects.new('Pig', me_pig)
ob_armature = bpy.data.objects.new('Armature', arm_armature)

# ---- transforms, parenting, visibility, modifiers, constraints
ob_pig.parent = ob_armature
ob_pig.matrix_parent_inverse = Matrix(((1.0, 1.748e-07, -5.812e-08, 1.972e-07), (-6.664e-08, 0.04913, -0.9988, 0.5952), (-1.718e-07, 0.9988, 0.04913, 0.917), (-0.0, -0.0, -0.0, 1.0)))
ob_pig.location = (0.0, 0.0, 0.0)
ob_pig.rotation_euler = (0.0, -0.0, 4.712)
ob_pig.scale = (0.3667, 0.3667, 0.3667)
_vg = ob_pig.vertex_groups.new(name='Bone')
for _i, _w in zip([27, 29, 36, 37, 38, 39, 40, 41, 42, 43, 44, 45, 46, 47, 48, 49, 50, 51, 65, 66, 67, 68, 69, 89, 97, 98, 99, 100, 101, 102, 103, 104, 114, 115, 116, 117, 118, 119, 120, 121, 122, 123, 124, 125, 126, 127, 128, 129, 130, 131, 132, 133, 134, 135, 136, 137, 138, 139, 140, 141, 142, 143, 144, 145, 146, 147, 148, 194, 201, 202, 203, 204, 205, 206, 207, 208, 218, 219, 220, 221, 222, 241, 249, 250, 251, 252, 253, 254, 255, 256, 266, 267, 268, 269, 270, 271, 272, 273, 274, 275, 276, 277, 278, 279, 280, 281, 282, 283, 284, 285, 286, 287, 288, 289, 290, 291, 292], [0.07464, 0.05878, 0.09651, 0.2509, 0.07026, 0.1907, 0.2682, 0.3833, 0.258, 0.3276, 0.6628, 0.7381, 0.7019, 0.7377, 0.8431, 0.8869, 0.8914, 0.9249, 0.01603, 0.1253, 0.3064, 0.682, 0.8346, 0.0856, 0.3472, 0.08598, 0.7114, 0.3755, 0.2702, 0.9104, 0.6779, 0.8574, 0.339, 0.3483, 0.3397, 0.3449, 0.3431, 0.3464, 0.3433, 0.9769, 0.9835, 0.9912, 0.9891, 0.983, 0.978, 0.9895, 0.9652, 0.9551, 0.9531, 0.9746, 0.9674, 0.9861, 0.9799, 0.9917, 0.9921, 0.9941, 0.9927, 0.9921, 0.992, 0.9945, 0.9938, 0.9938, 0.9949, 0.9939, 0.9939, 0.9938, 0.9953, 0.07429, 0.09602, 0.2506, 0.2678, 0.3832, 0.6626, 0.738, 0.8431, 0.8868, 0.01523, 0.1247, 0.3062, 0.6819, 0.8346, 0.08537, 0.347, 0.08559, 0.7114, 0.3754, 0.2699, 0.9103, 0.6778, 0.8574, 0.3389, 0.3482, 0.3396, 0.3447, 0.343, 0.3463, 0.3432, 0.9769, 0.9835, 0.9891, 0.983, 0.978, 0.9652, 0.9551, 0.9531, 0.9745, 0.9674, 0.9917, 0.9921, 0.9926, 0.9921, 0.992, 0.9938, 0.9939, 0.9938, 0.9938, 0.9939]): _vg.add([_i], _w, 'REPLACE')
_vg = ob_pig.vertex_groups.new(name='Bone.001')
for _i, _w in zip([2, 3, 6, 7, 26, 27, 28, 29, 36, 37, 38, 39, 40, 41, 42, 43, 44, 45, 46, 47, 48, 49, 50, 51, 57, 58, 61, 65, 66, 67, 68, 69, 72, 74, 89, 90, 97, 98, 99, 100, 101, 102, 103, 104, 107, 114, 115, 116, 117, 118, 119, 120, 128, 129, 130, 132, 180, 193, 194, 201, 202, 203, 204, 205, 206, 207, 208, 212, 214, 218, 219, 220, 221, 222, 224, 226, 241, 242, 249, 250, 251, 252, 253, 254, 255, 256, 259, 266, 267, 268, 269, 270, 271, 272, 278, 279, 280, 282, 307, 309, 319, 321], [0.0005149, 0.2262, 0.07216, 0.1805, 0.1612, 0.7145, 0.6289, 0.7186, 0.744, 0.6848, 0.8188, 0.7407, 0.6722, 0.5864, 0.6999, 0.6408, 0.3126, 0.2483, 0.2797, 0.2495, 0.1459, 0.107, 0.1015, 0.07128, 0.05996, 0.07138, 0.1204, 0.6633, 0.782, 0.6543, 0.2987, 0.155, 0.01379, 0.2014, 0.6944, 0.1215, 0.5855, 0.738, 0.2738, 0.5916, 0.6685, 0.08496, 0.2971, 0.1321, 0.0659, 0.6023, 0.6035, 0.6146, 0.6001, 0.6013, 0.6021, 0.6057, 0.0157, 0.03397, 0.03817, 0.01074, 0.2259, 0.166, 0.7161, 0.7461, 0.6855, 0.6732, 0.5867, 0.313, 0.2484, 0.1461, 0.107, 0.07095, 0.1192, 0.6672, 0.7837, 0.6549, 0.299, 0.1552, 0.01243, 0.2011, 0.6953, 0.1231, 0.586, 0.7396, 0.2739, 0.5919, 0.6693, 0.08499, 0.2974, 0.1323, 0.06563, 0.6028, 0.6039, 0.615, 0.6005, 0.6017, 0.6026, 0.6062, 0.01574, 0.03404, 0.03823, 0.01078, 0.05137, 0.05683, 0.01618, 0.05157]): _vg.add([_i], _w, 'REPLACE')
_vg = ob_pig.vertex_groups.new(name='Bone.002')
for _i, _w in zip([2, 3, 6, 8, 26, 27, 28, 30, 31, 36, 38, 40, 56, 59, 61, 65, 66, 72, 76, 79, 90, 91, 92, 98, 101, 108, 319, 320, 321, 322], [0.6646, 0.0342, 0.1132, 0.001827, 0.6406, 0.02539, 0.1042, 0.03087, 0.06596, 0.1088, 0.02711, 0.02551, 0.1314, 0.02336, 0.1442, 0.1381, 0.04187, 0.01286, 0.6263, 0.003113, 0.597, 0.02575, 0.06445, 0.1179, 0.02849, 0.1259, 0.4873, 0.4894, 0.2925, 0.2798]): _vg.add([_i], _w, 'REPLACE')
_vg = ob_pig.vertex_groups.new(name='Bone.003')
for _i, _w in zip([2, 6, 26, 28, 30, 31, 32, 33, 36, 56, 61, 65, 76, 90, 91, 92, 93, 94, 98, 108, 319, 320, 321, 322], [0.1336, 0.02634, 0.1456, 0.03019, 0.8636, 0.794, 0.07007, 0.09046, 0.007067, 0.008829, 0.00922, 0.01247, 0.21, 0.2351, 0.8473, 0.7829, 0.06451, 0.08379, 0.02784, 0.01946, 0.4569, 0.4661, 0.6057, 0.6398]): _vg.add([_i], _w, 'REPLACE')
_vg = ob_pig.vertex_groups.new(name='Bone.021')
for _i, _w in zip([31, 32, 33, 35, 92, 93, 94, 96, 321], [0.1119, 0.0832, 0.7087, 0.1023, 0.1198, 0.07922, 0.727, 0.1188, 0.002439]): _vg.add([_i], _w, 'REPLACE')
_vg = ob_pig.vertex_groups.new(name='Bone.023')
for _i, _w in zip([30, 32, 33, 34, 35, 91, 93, 94, 95, 96], [0.07786, 0.8431, 0.1928, 0.979, 0.8825, 0.09114, 0.8528, 0.1813, 0.982, 0.8648]): _vg.add([_i], _w, 'REPLACE')
_vg = ob_pig.vertex_groups.new(name='Bone.004')
for _i, _w in zip([1, 2, 3, 5, 6, 7, 8, 9, 10, 11, 15, 26, 27, 28, 29, 37, 39, 56, 57, 58, 59, 60, 61, 62, 65, 66, 72, 74, 75, 76, 78, 79, 89, 97, 107, 108, 114, 115, 116, 117, 118, 119, 120, 178, 179, 180, 181, 182, 193, 194, 202, 211, 212, 213, 214, 215, 218, 219, 224, 226, 227, 228, 230, 231, 241, 249, 259, 260, 266, 267, 269, 270, 271, 272, 310, 322], [0.06975, 0.1357, 0.5813, 0.05934, 0.6016, 0.6025, 0.1406, 0.1882, 0.1339, 0.1314, 0.001723, 0.005563, 0.1305, 0.07647, 0.1559, 0.01655, 0.03785, 0.561, 0.3269, 0.5514, 0.7373, 0.01734, 0.5941, 0.1244, 0.1106, 0.007302, 0.482, 0.5973, 0.06482, 0.1082, 0.1592, 0.1477, 0.1499, 0.03045, 0.4471, 0.6133, 0.017, 0.00515, 0.0005708, 0.01359, 0.01396, 0.009088, 0.007945, 0.06931, 0.1329, 0.5832, 0.1394, 0.1878, 0.006543, 0.1299, 0.01565, 0.5648, 0.553, 0.01576, 0.5987, 0.1228, 0.1098, 0.006132, 0.4833, 0.5985, 0.06458, 0.1086, 0.1589, 0.1467, 0.1495, 0.02964, 0.4477, 0.617, 0.01622, 0.004459, 0.01285, 0.01322, 0.008373, 0.007225, 0.02708, 0.02736]): _vg.add([_i], _w, 'REPLACE')
_vg = ob_pig.vertex_groups.new(name='Bone.005')
for _i, _w in zip([0, 1, 4, 8, 12, 13, 14, 16, 17, 18, 20, 52, 53, 60, 62, 63, 64, 70, 73, 75, 77, 79, 80, 81, 82, 83, 84, 106, 315, 316, 317, 318], [0.4884, 0.05023, 0.0688, 0.1154, 0.4497, 0.09181, 0.07268, 0.2134, 0.1211, 0.02213, 0.00692, 0.1349, 0.1134, 0.1769, 0.0597, 0.4649, 0.2289, 0.1374, 0.5141, 0.009082, 0.2008, 0.1036, 0.6788, 0.04311, 0.05487, 0.02253, 0.0208, 0.05462, 0.2005, 0.1119, 0.1981, 0.1949]): _vg.add([_i], _w, 'REPLACE')
_vg = ob_pig.vertex_groups.new(name='Bone.006')
for _i, _w in zip([0, 4, 8, 12, 13, 16, 17, 20, 21, 22, 23, 52, 53, 60, 62, 63, 64, 70, 73, 77, 79, 80, 83, 84, 85, 86, 315, 316, 317, 318], [0.2647, 0.01544, 0.06016, 0.455, 0.01349, 0.12, 0.02945, 0.8009, 0.8401, 0.1083, 0.1002, 0.06237, 0.03526, 0.07951, 0.00722, 0.1352, 0.09482, 0.05668, 0.2524, 0.07593, 0.05193, 0.2054, 0.7972, 0.8303, 0.06887, 0.07527, 0.6815, 0.846, 0.744, 0.6864]): _vg.add([_i], _w, 'REPLACE')
_vg = ob_pig.vertex_groups.new(name='Bone.019')
for _i, _w in zip([20, 21, 22, 23, 24, 25, 83, 84, 85, 86, 87, 88, 110, 111, 112, 113, 315, 318], [0.1581, 0.136, 0.8862, 0.8965, 0.9895, 0.9869, 0.1519, 0.1278, 0.9269, 0.921, 0.9956, 0.995, 0.993, 0.9924, 0.9969, 0.9973, 0.0005884, 0.02456]): _vg.add([_i], _w, 'REPLACE')
_vg = ob_pig.vertex_groups.new(name='Bone.007')
for _i, _w in zip([0, 1, 4, 5, 9, 10, 12, 13, 14, 15, 16, 17, 18, 19, 52, 53, 54, 55, 57, 60, 62, 63, 64, 70, 71, 75, 77, 78, 80, 81, 82, 105, 106, 109, 149, 150, 151, 152, 178, 182, 183, 184, 185, 186, 209, 210, 213, 215, 216, 217, 223, 227, 229, 230, 232, 233, 234, 257, 258, 261, 293, 294], [0.0003788, 0.1761, 0.06908, 0.2301, 0.05956, 0.09427, 0.06399, 0.5834, 0.7154, 0.5847, 0.5881, 0.6786, 0.794, 0.723, 0.7019, 0.717, 0.3851, 0.7654, 0.009526, 0.09966, 0.01098, 0.2561, 0.5818, 0.6997, 0.6709, 0.2097, 0.6427, 0.0795, 0.08577, 0.6175, 0.7527, 0.7579, 0.7806, 0.7859, 0.1618, 0.02465, 0.1674, 0.1566, 0.1756, 0.05917, 0.0626, 0.5845, 0.589, 0.6793, 0.7026, 0.7175, 0.0982, 0.009509, 0.2542, 0.5822, 0.7002, 0.2095, 0.6442, 0.07924, 0.08569, 0.6182, 0.7531, 0.758, 0.7809, 0.7859, 0.1674, 0.1566]): _vg.add([_i], _w, 'REPLACE')
_vg = ob_pig.vertex_groups.new(name='Bone.008')
for _i, _w in zip([15, 16, 18, 19, 52, 53, 54, 55, 64, 70, 71, 77, 82, 105, 106, 109, 149, 150, 151, 152, 153, 154, 155, 156, 185, 209, 210, 217, 223, 229, 234, 257, 258, 261, 293, 294, 295, 296], [0.01206, 0.01021, 0.07915, 0.073, 0.05077, 0.0185, 0.5476, 0.1082, 0.002114, 0.02765, 0.2438, 0.0359, 0.02901, 0.1781, 0.05707, 0.1556, 0.6923, 0.5086, 0.6745, 0.6808, 0.09632, 0.01415, 0.08925, 0.05541, 0.009871, 0.05066, 0.01832, 0.001812, 0.02744, 0.03549, 0.02892, 0.1781, 0.05703, 0.1556, 0.6745, 0.6807, 0.08925, 0.05541]): _vg.add([_i], _w, 'REPLACE')
_vg = ob_pig.vertex_groups.new(name='Bone.009')
for _i, _w in zip([54, 71, 109, 149, 150, 151, 152, 153, 154, 155, 156, 157, 159, 261, 293, 294, 295, 296, 297], [0.02274, 0.03258, 0.0007284, 0.1187, 0.4055, 0.1136, 0.1096, 0.7705, 0.0574, 0.6477, 0.1532, 0.1109, 0.06744, 0.0007272, 0.1136, 0.1096, 0.6477, 0.1532, 0.06744]): _vg.add([_i], _w, 'REPLACE')
_vg = ob_pig.vertex_groups.new(name='Bone.010')
for _i, _w in zip([150, 151, 152, 153, 154, 155, 156, 157, 158, 159, 160, 161, 163, 293, 294, 295, 296, 297, 298, 299], [0.03691, 0.01979, 0.03502, 0.09761, 0.8392, 0.2157, 0.7347, 0.7764, 0.09019, 0.7478, 0.1419, 0.1104, 0.07192, 0.01979, 0.03502, 0.2157, 0.7347, 0.7478, 0.1419, 0.07192]): _vg.add([_i], _w, 'REPLACE')
_vg = ob_pig.vertex_groups.new(name='Bone.011')
for _i, _w in zip([154, 156, 157, 158, 159, 160, 161, 162, 163, 164, 165, 167, 168, 296, 297, 298, 299, 300, 301, 302], [0.06311, 0.03505, 0.08178, 0.8544, 0.1524, 0.7847, 0.7439, 0.4974, 0.7658, 0.5194, 0.06173, 0.06761, 0.01133, 0.03505, 0.1524, 0.7847, 0.7658, 0.5194, 0.06761, 0.01133]): _vg.add([_i], _w, 'REPLACE')
_vg = ob_pig.vertex_groups.new(name='Bone.012')
for _i, _w in zip([158, 160, 162, 163, 164, 166, 167, 168, 298, 299, 300, 301, 302], [0.03126, 0.04437, 0.4754, 0.05516, 0.4404, 0.4804, 0.08152, 0.439, 0.04437, 0.05516, 0.4404, 0.08152, 0.439]): _vg.add([_i], _w, 'REPLACE')
_vg = ob_pig.vertex_groups.new(name='Bone.013')
for _i, _w in zip([161, 163, 165, 166, 167, 168, 169, 170, 171, 172, 174, 176, 299, 301, 302, 303, 304, 306], [0.1028, 0.08929, 0.8242, 0.4955, 0.7603, 0.5222, 0.06842, 0.4861, 0.1581, 0.445, 0.002877, 0.02093, 0.08929, 0.7603, 0.5222, 0.1581, 0.445, 0.02093]): _vg.add([_i], _w, 'REPLACE')
_vg = ob_pig.vertex_groups.new(name='Bone.014')
for _i, _w in zip([165, 167, 169, 170, 171, 172, 173, 174, 175, 176, 301, 303, 304, 305, 306], [0.08729, 0.0829, 0.9286, 0.506, 0.8406, 0.5417, 0.995, 0.973, 0.9909, 0.9636, 0.0829, 0.8406, 0.5417, 0.9909, 0.9636]): _vg.add([_i], _w, 'REPLACE')
_vg = ob_pig.vertex_groups.new(name='Bone.017')
for _i, _w in zip([4, 14, 18, 177, 178, 181, 183, 184, 185, 186, 187, 209, 210, 213, 215, 216, 217, 223, 225, 227, 229, 231, 232, 233, 234, 235, 236, 258, 311, 312, 313, 314], [0.06959, 0.07299, 0.02224, 0.492, 0.04977, 0.115, 0.4501, 0.09174, 0.2135, 0.1214, 0.003952, 0.135, 0.1137, 0.1761, 0.05872, 0.4683, 0.2296, 0.1377, 0.5204, 0.008693, 0.2006, 0.1034, 0.6812, 0.04292, 0.05496, 0.02747, 0.02558, 0.05473, 0.1995, 0.106, 0.2047, 0.2004]): _vg.add([_i], _w, 'REPLACE')
_vg = ob_pig.vertex_groups.new(name='Bone.018')
for _i, _w in zip([4, 177, 181, 183, 184, 185, 186, 187, 188, 189, 190, 209, 210, 213, 215, 216, 217, 223, 225, 229, 231, 232, 235, 236, 237, 238, 311, 312, 313, 314], [0.01428, 0.2634, 0.05887, 0.4572, 0.01259, 0.1197, 0.02871, 0.8101, 0.8488, 0.09682, 0.08954, 0.06205, 0.03466, 0.07813, 0.005453, 0.1345, 0.09436, 0.05636, 0.2478, 0.07509, 0.05051, 0.2031, 0.7895, 0.8245, 0.07758, 0.08342, 0.6854, 0.8554, 0.7353, 0.679]): _vg.add([_i], _w, 'REPLACE')
_vg = ob_pig.vertex_groups.new(name='Bone.020')
for _i, _w in zip([187, 188, 189, 190, 191, 192, 235, 236, 237, 238, 239, 240, 262, 263, 264, 265, 314], [0.1513, 0.1295, 0.8986, 0.9077, 0.9919, 0.9899, 0.1565, 0.1307, 0.9173, 0.9122, 0.9948, 0.9941, 0.9945, 0.9942, 0.9968, 0.9971, 0.02715]): _vg.add([_i], _w, 'REPLACE')
_vg = ob_pig.vertex_groups.new(name='Bone.015')
for _i, _w in zip([6, 28, 38, 59, 179, 180, 181, 193, 194, 195, 196, 201, 203, 211, 214, 218, 219, 224, 228, 231, 242, 243, 244, 250, 253, 260, 307, 308, 309, 310], [0.1136, 0.1105, 0.03209, 0.02336, 0.6786, 0.03614, 0.001349, 0.7024, 0.02946, 0.0315, 0.09046, 0.1169, 0.03009, 0.1322, 0.1464, 0.1476, 0.04718, 0.0122, 0.6262, 0.002494, 0.6382, 0.03298, 0.07901, 0.1259, 0.03317, 0.1255, 0.7361, 0.5005, 0.3437, 0.2794]): _vg.add([_i], _w, 'REPLACE')
_vg = ob_pig.vertex_groups.new(name='Bone.016')
for _i, _w in zip([6, 28, 179, 193, 195, 196, 197, 198, 211, 214, 228, 242, 243, 244, 245, 246, 250, 260, 307, 308, 309, 310], [0.02509, 0.01627, 0.1242, 0.07607, 0.868, 0.7673, 0.05916, 0.07803, 0.004839, 0.0008535, 0.2091, 0.1899, 0.836, 0.7641, 0.07558, 0.09265, 0.006681, 0.01687, 0.1774, 0.4573, 0.545, 0.6394]): _vg.add([_i], _w, 'REPLACE')
_vg = ob_pig.vertex_groups.new(name='Bone.022')
for _i, _w in zip([196, 197, 198, 200, 244, 245, 246, 248, 309], [0.114, 0.07312, 0.7352, 0.09381, 0.1188, 0.0895, 0.6985, 0.1252, 0.006377]): _vg.add([_i], _w, 'REPLACE')
_vg = ob_pig.vertex_groups.new(name='Bone.024')
for _i, _w in zip([195, 197, 198, 199, 200, 243, 245, 246, 247, 248], [0.07466, 0.8647, 0.1771, 0.9837, 0.8936, 0.09591, 0.8303, 0.198, 0.9772, 0.8553]): _vg.add([_i], _w, 'REPLACE')
_vg = ob_pig.vertex_groups.new(name='Bone.025')
for _i, _w in zip([3, 6, 7, 26, 27, 28, 29, 36, 37, 38, 39, 40, 41, 42, 43, 44, 45, 46, 47, 48, 50, 57, 58, 61, 65, 66, 67, 68, 69, 74, 89, 90, 97, 98, 99, 100, 101, 103, 104, 107, 114, 115, 116, 117, 118, 119, 120, 180, 193, 194, 201, 202, 203, 204, 205, 206, 207, 212, 214, 218, 219, 220, 221, 222, 226, 241, 242, 249, 250, 251, 252, 253, 255, 256, 259, 266, 267, 268, 269, 270, 271, 272, 307, 309, 319, 321], [0.1805, 0.06897, 0.141, 0.1274, 0.5725, 0.595, 0.5734, 0.4895, 0.1796, 0.6591, 0.175, 0.1845, 0.09492, 0.206, 0.08463, 0.079, 0.0332, 0.08365, 0.02027, 0.02315, 0.01077, 0.03288, 0.05139, 0.09834, 0.563, 0.2335, 0.1109, 0.05799, 0.01554, 0.1595, 0.5615, 0.1045, 0.1875, 0.5506, 0.0385, 0.1025, 0.2066, 0.08796, 0.02546, 0.03451, 0.1754, 0.158, 0.1689, 0.1698, 0.1714, 0.1636, 0.1674, 0.1807, 0.1321, 0.5756, 0.4939, 0.1788, 0.1838, 0.09389, 0.07767, 0.03114, 0.02105, 0.05118, 0.0979, 0.5696, 0.2326, 0.1092, 0.05657, 0.01329, 0.1596, 0.5634, 0.1061, 0.1869, 0.5544, 0.037, 0.1016, 0.2061, 0.08693, 0.02384, 0.03422, 0.1748, 0.1574, 0.1684, 0.1692, 0.1708, 0.1631, 0.1669, 0.03377, 0.04758, 0.003722, 0.03856]): _vg.add([_i], _w, 'REPLACE')
_vg = ob_pig.vertex_groups.new(name='Bone.026')
for _i, _w in zip([3, 7, 26, 27, 28, 29, 36, 37, 38, 39, 40, 41, 42, 43, 44, 45, 46, 47, 48, 49, 50, 51, 61, 65, 66, 67, 68, 69, 74, 89, 97, 98, 99, 100, 101, 102, 103, 104, 114, 115, 116, 117, 118, 119, 120, 121, 122, 123, 124, 125, 126, 127, 128, 129, 130, 131, 132, 133, 134, 135, 136, 137, 138, 139, 140, 141, 142, 143, 144, 145, 146, 147, 148, 180, 193, 194, 201, 202, 203, 204, 205, 206, 207, 208, 214, 218, 219, 220, 221, 222, 226, 241, 249, 250, 251, 252, 253, 254, 255, 256, 266, 267, 268, 269, 270, 271, 272, 273, 274, 275, 276, 277, 278, 279, 280, 281, 282, 283, 284, 285, 286, 287, 288, 289, 290, 291, 292], [0.06535, 0.05113, 0.04136, 0.2215, 0.01746, 0.2101, 0.346, 0.7579, 0.2193, 0.761, 0.753, 0.8754, 0.7468, 0.8858, 0.8947, 0.945, 0.8955, 0.9531, 0.9515, 0.9749, 0.9614, 0.9864, 0.00441, 0.1341, 0.6729, 0.8489, 0.9219, 0.9563, 0.05957, 0.2238, 0.7472, 0.2652, 0.9415, 0.8655, 0.7276, 0.9817, 0.8847, 0.9506, 0.7678, 0.7953, 0.7868, 0.7768, 0.7747, 0.7864, 0.7832, 0.9932, 0.9947, 0.9987, 0.998, 0.9962, 0.9942, 0.9964, 0.9921, 0.9868, 0.9878, 0.9948, 0.9893, 0.9976, 0.9927, 0.998, 0.998, 0.9991, 0.9987, 0.9985, 0.9983, 0.9987, 0.9987, 0.9987, 0.9992, 0.9989, 0.9989, 0.9988, 0.9991, 0.06487, 0.04286, 0.2206, 0.3447, 0.7601, 0.7555, 0.8773, 0.897, 0.9465, 0.9532, 0.9761, 0.003214, 0.1327, 0.6765, 0.852, 0.9243, 0.958, 0.05927, 0.2231, 0.7489, 0.2637, 0.9427, 0.8671, 0.7295, 0.9825, 0.8865, 0.9519, 0.7695, 0.7968, 0.7882, 0.7784, 0.7763, 0.788, 0.7847, 0.9937, 0.9951, 0.9982, 0.9966, 0.9947, 0.9928, 0.9876, 0.9886, 0.9952, 0.9899, 0.9982, 0.9982, 0.9988, 0.9987, 0.9985, 0.9989, 0.9988, 0.999, 0.999, 0.9989]): _vg.add([_i], _w, 'REPLACE')
_vg = ob_pig.vertex_groups.new(name='Bone.027')
for _i, _w in zip([0, 1, 2, 3, 4, 5, 7, 8, 9, 10, 11, 13, 14, 15, 16, 17, 19, 29, 52, 53, 55, 56, 57, 58, 59, 60, 61, 62, 63, 64, 70, 72, 73, 74, 75, 78, 79, 81, 82, 89, 106, 107, 108, 177, 178, 179, 180, 181, 182, 184, 185, 186, 209, 210, 211, 212, 213, 214, 215, 216, 217, 223, 224, 225, 226, 227, 230, 231, 233, 234, 241, 258, 259, 260, 311, 314, 315, 318], [0.1814, 0.6597, 0.009535, 0.1103, 0.7017, 0.6449, 0.1715, 0.6272, 0.6819, 0.7164, 0.7591, 0.2447, 0.07233, 0.2816, 0.01934, 0.1145, 0.1208, 0.0274, 0.01645, 0.07396, 0.06145, 0.2213, 0.5634, 0.3253, 0.1361, 0.5966, 0.09805, 0.7328, 0.1194, 0.05484, 0.05098, 0.4312, 0.1636, 0.1407, 0.6544, 0.7004, 0.6357, 0.2542, 0.1055, 0.01504, 0.06319, 0.4481, 0.1685, 0.1809, 0.6616, 0.007365, 0.1097, 0.6316, 0.6838, 0.2446, 0.01878, 0.1143, 0.0161, 0.07376, 0.2202, 0.3251, 0.6016, 0.09681, 0.7379, 0.1191, 0.05455, 0.05079, 0.4326, 0.1624, 0.1403, 0.6554, 0.7015, 0.6395, 0.254, 0.1053, 0.01456, 0.06309, 0.4483, 0.1674, 0.06855, 0.05971, 0.06954, 0.0592]): _vg.add([_i], _w, 'REPLACE')
_m = ob_pig.modifiers.new('Armature', 'ARMATURE')
_m.object = ob_armature
ob_armature.location = (-1.776e-15, -0.9451, 0.5495)
ob_armature.rotation_euler = (-1.522, 5.812e-08, 1.748e-07)

# ---- collection membership
col_collection.objects.link(ob_pig)
col_collection.objects.link(ob_armature)

# ---- scene / render settings (as saved in the file)
scene.frame_start = 1; scene.frame_end = 40; scene.frame_set(3)
scene.render.engine = 'BLENDER_EEVEE_NEXT'
scene.cycles.sampling_pattern = 'TABULATED_SOBOL'
bpy.context.view_layer.update()

# ---- added for rendering (the .blend has no active camera and no usable light): camera, sun
cam_auto = bpy.data.cameras.new('AutoCamera')
cam_auto.lens = 50.0
cam_auto.sensor_width = 36.0
cam_auto.clip_end = 1000.0
ob_auto_camera = bpy.data.objects.new('AutoCamera', cam_auto)
scene.collection.objects.link(ob_auto_camera)
ob_auto_camera.location = (1.92095, -2.40521, 1.97639)
ob_auto_camera.rotation_euler = (1.09748, -7.21219e-08, 0.694738)
scene.camera = ob_auto_camera
light_auto_sun = bpy.data.lights.new('AutoSun', 'SUN')
light_auto_sun.energy = 3.0
light_auto_sun.angle = 0.0523599
ob_auto_sun = bpy.data.objects.new('AutoSun', light_auto_sun)
scene.collection.objects.link(ob_auto_sun)
ob_auto_sun.rotation_euler = (0.872665, 0.174533, 0.523599)
bpy.context.view_layer.update()
